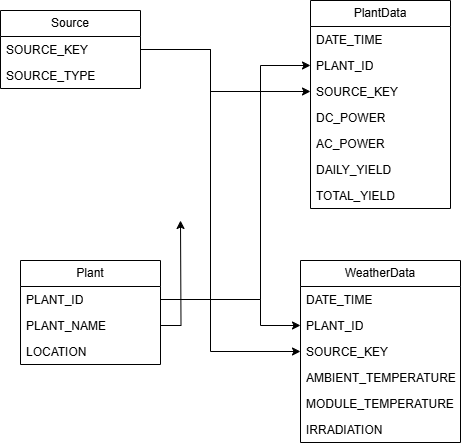

The diagram above was exported from draw.io. Its source (the exported page's mxGraphModel, read from the mxfile embedded in the PNG):
<mxGraphModel dx="472" dy="819" grid="1" gridSize="10" guides="1" tooltips="1" connect="1" arrows="1" fold="1" page="1" pageScale="1" pageWidth="850" pageHeight="1100" math="0" shadow="0">
  <root>
    <mxCell id="0" />
    <mxCell id="1" parent="0" />
    <mxCell id="LP3_HH21sSWAad26p7Bm-1" value="PlantData" style="swimlane;fontStyle=0;childLayout=stackLayout;horizontal=1;startSize=26;fillColor=none;horizontalStack=0;resizeParent=1;resizeParentMax=0;resizeLast=0;collapsible=1;marginBottom=0;whiteSpace=wrap;html=1;" vertex="1" parent="1">
      <mxGeometry x="560" y="180" width="140" height="208" as="geometry" />
    </mxCell>
    <mxCell id="LP3_HH21sSWAad26p7Bm-5" value="DATE_TIME" style="text;strokeColor=none;fillColor=none;align=left;verticalAlign=top;spacingLeft=4;spacingRight=4;overflow=hidden;rotatable=0;points=[[0,0.5],[1,0.5]];portConstraint=eastwest;whiteSpace=wrap;html=1;" vertex="1" parent="LP3_HH21sSWAad26p7Bm-1">
      <mxGeometry y="26" width="140" height="26" as="geometry" />
    </mxCell>
    <mxCell id="LP3_HH21sSWAad26p7Bm-2" value="PLANT_ID" style="text;strokeColor=none;fillColor=none;align=left;verticalAlign=top;spacingLeft=4;spacingRight=4;overflow=hidden;rotatable=0;points=[[0,0.5],[1,0.5]];portConstraint=eastwest;whiteSpace=wrap;html=1;" vertex="1" parent="LP3_HH21sSWAad26p7Bm-1">
      <mxGeometry y="52" width="140" height="26" as="geometry" />
    </mxCell>
    <mxCell id="LP3_HH21sSWAad26p7Bm-3" value="SOURCE_KEY" style="text;strokeColor=none;fillColor=none;align=left;verticalAlign=top;spacingLeft=4;spacingRight=4;overflow=hidden;rotatable=0;points=[[0,0.5],[1,0.5]];portConstraint=eastwest;whiteSpace=wrap;html=1;" vertex="1" parent="LP3_HH21sSWAad26p7Bm-1">
      <mxGeometry y="78" width="140" height="26" as="geometry" />
    </mxCell>
    <mxCell id="LP3_HH21sSWAad26p7Bm-4" value="DC_POWER" style="text;strokeColor=none;fillColor=none;align=left;verticalAlign=top;spacingLeft=4;spacingRight=4;overflow=hidden;rotatable=0;points=[[0,0.5],[1,0.5]];portConstraint=eastwest;whiteSpace=wrap;html=1;" vertex="1" parent="LP3_HH21sSWAad26p7Bm-1">
      <mxGeometry y="104" width="140" height="26" as="geometry" />
    </mxCell>
    <mxCell id="LP3_HH21sSWAad26p7Bm-6" value="AC_POWER" style="text;strokeColor=none;fillColor=none;align=left;verticalAlign=top;spacingLeft=4;spacingRight=4;overflow=hidden;rotatable=0;points=[[0,0.5],[1,0.5]];portConstraint=eastwest;whiteSpace=wrap;html=1;" vertex="1" parent="LP3_HH21sSWAad26p7Bm-1">
      <mxGeometry y="130" width="140" height="26" as="geometry" />
    </mxCell>
    <mxCell id="LP3_HH21sSWAad26p7Bm-7" value="DAILY_YIELD" style="text;strokeColor=none;fillColor=none;align=left;verticalAlign=top;spacingLeft=4;spacingRight=4;overflow=hidden;rotatable=0;points=[[0,0.5],[1,0.5]];portConstraint=eastwest;whiteSpace=wrap;html=1;" vertex="1" parent="LP3_HH21sSWAad26p7Bm-1">
      <mxGeometry y="156" width="140" height="26" as="geometry" />
    </mxCell>
    <mxCell id="LP3_HH21sSWAad26p7Bm-8" value="TOTAL_YIELD" style="text;strokeColor=none;fillColor=none;align=left;verticalAlign=top;spacingLeft=4;spacingRight=4;overflow=hidden;rotatable=0;points=[[0,0.5],[1,0.5]];portConstraint=eastwest;whiteSpace=wrap;html=1;" vertex="1" parent="LP3_HH21sSWAad26p7Bm-1">
      <mxGeometry y="182" width="140" height="26" as="geometry" />
    </mxCell>
    <mxCell id="LP3_HH21sSWAad26p7Bm-10" value="WeatherData" style="swimlane;fontStyle=0;childLayout=stackLayout;horizontal=1;startSize=26;fillColor=none;horizontalStack=0;resizeParent=1;resizeParentMax=0;resizeLast=0;collapsible=1;marginBottom=0;whiteSpace=wrap;html=1;" vertex="1" parent="1">
      <mxGeometry x="550" y="440" width="160" height="182" as="geometry" />
    </mxCell>
    <mxCell id="LP3_HH21sSWAad26p7Bm-11" value="DATE_TIME" style="text;strokeColor=none;fillColor=none;align=left;verticalAlign=top;spacingLeft=4;spacingRight=4;overflow=hidden;rotatable=0;points=[[0,0.5],[1,0.5]];portConstraint=eastwest;whiteSpace=wrap;html=1;" vertex="1" parent="LP3_HH21sSWAad26p7Bm-10">
      <mxGeometry y="26" width="160" height="26" as="geometry" />
    </mxCell>
    <mxCell id="LP3_HH21sSWAad26p7Bm-12" value="PLANT_ID" style="text;strokeColor=none;fillColor=none;align=left;verticalAlign=top;spacingLeft=4;spacingRight=4;overflow=hidden;rotatable=0;points=[[0,0.5],[1,0.5]];portConstraint=eastwest;whiteSpace=wrap;html=1;" vertex="1" parent="LP3_HH21sSWAad26p7Bm-10">
      <mxGeometry y="52" width="160" height="26" as="geometry" />
    </mxCell>
    <mxCell id="LP3_HH21sSWAad26p7Bm-13" value="SOURCE_KEY" style="text;strokeColor=none;fillColor=none;align=left;verticalAlign=top;spacingLeft=4;spacingRight=4;overflow=hidden;rotatable=0;points=[[0,0.5],[1,0.5]];portConstraint=eastwest;whiteSpace=wrap;html=1;" vertex="1" parent="LP3_HH21sSWAad26p7Bm-10">
      <mxGeometry y="78" width="160" height="26" as="geometry" />
    </mxCell>
    <mxCell id="LP3_HH21sSWAad26p7Bm-14" value="AMBIENT_TEMPERATURE" style="text;strokeColor=none;fillColor=none;align=left;verticalAlign=top;spacingLeft=4;spacingRight=4;overflow=hidden;rotatable=0;points=[[0,0.5],[1,0.5]];portConstraint=eastwest;whiteSpace=wrap;html=1;" vertex="1" parent="LP3_HH21sSWAad26p7Bm-10">
      <mxGeometry y="104" width="160" height="26" as="geometry" />
    </mxCell>
    <mxCell id="LP3_HH21sSWAad26p7Bm-15" value="MODULE_TEMPERATURE" style="text;strokeColor=none;fillColor=none;align=left;verticalAlign=top;spacingLeft=4;spacingRight=4;overflow=hidden;rotatable=0;points=[[0,0.5],[1,0.5]];portConstraint=eastwest;whiteSpace=wrap;html=1;" vertex="1" parent="LP3_HH21sSWAad26p7Bm-10">
      <mxGeometry y="130" width="160" height="26" as="geometry" />
    </mxCell>
    <mxCell id="LP3_HH21sSWAad26p7Bm-16" value="IRRADIATION" style="text;strokeColor=none;fillColor=none;align=left;verticalAlign=top;spacingLeft=4;spacingRight=4;overflow=hidden;rotatable=0;points=[[0,0.5],[1,0.5]];portConstraint=eastwest;whiteSpace=wrap;html=1;" vertex="1" parent="LP3_HH21sSWAad26p7Bm-10">
      <mxGeometry y="156" width="160" height="26" as="geometry" />
    </mxCell>
    <mxCell id="LP3_HH21sSWAad26p7Bm-17" value="Plant" style="swimlane;fontStyle=0;childLayout=stackLayout;horizontal=1;startSize=26;fillColor=none;horizontalStack=0;resizeParent=1;resizeParentMax=0;resizeLast=0;collapsible=1;marginBottom=0;whiteSpace=wrap;html=1;" vertex="1" parent="1">
      <mxGeometry x="270" y="440" width="140" height="104" as="geometry" />
    </mxCell>
    <mxCell id="LP3_HH21sSWAad26p7Bm-18" value="PLANT_ID" style="text;strokeColor=none;fillColor=none;align=left;verticalAlign=top;spacingLeft=4;spacingRight=4;overflow=hidden;rotatable=0;points=[[0,0.5],[1,0.5]];portConstraint=eastwest;whiteSpace=wrap;html=1;" vertex="1" parent="LP3_HH21sSWAad26p7Bm-17">
      <mxGeometry y="26" width="140" height="26" as="geometry" />
    </mxCell>
    <mxCell id="LP3_HH21sSWAad26p7Bm-33" style="edgeStyle=orthogonalEdgeStyle;rounded=0;orthogonalLoop=1;jettySize=auto;html=1;exitX=1;exitY=0.5;exitDx=0;exitDy=0;" edge="1" parent="LP3_HH21sSWAad26p7Bm-17" source="LP3_HH21sSWAad26p7Bm-19">
      <mxGeometry relative="1" as="geometry">
        <mxPoint x="160" y="-40" as="targetPoint" />
      </mxGeometry>
    </mxCell>
    <mxCell id="LP3_HH21sSWAad26p7Bm-19" value="PLANT_NAME" style="text;strokeColor=none;fillColor=none;align=left;verticalAlign=top;spacingLeft=4;spacingRight=4;overflow=hidden;rotatable=0;points=[[0,0.5],[1,0.5]];portConstraint=eastwest;whiteSpace=wrap;html=1;" vertex="1" parent="LP3_HH21sSWAad26p7Bm-17">
      <mxGeometry y="52" width="140" height="26" as="geometry" />
    </mxCell>
    <mxCell id="LP3_HH21sSWAad26p7Bm-20" value="LOCATION" style="text;strokeColor=none;fillColor=none;align=left;verticalAlign=top;spacingLeft=4;spacingRight=4;overflow=hidden;rotatable=0;points=[[0,0.5],[1,0.5]];portConstraint=eastwest;whiteSpace=wrap;html=1;" vertex="1" parent="LP3_HH21sSWAad26p7Bm-17">
      <mxGeometry y="78" width="140" height="26" as="geometry" />
    </mxCell>
    <mxCell id="LP3_HH21sSWAad26p7Bm-25" value="Source" style="swimlane;fontStyle=0;childLayout=stackLayout;horizontal=1;startSize=26;fillColor=none;horizontalStack=0;resizeParent=1;resizeParentMax=0;resizeLast=0;collapsible=1;marginBottom=0;whiteSpace=wrap;html=1;" vertex="1" parent="1">
      <mxGeometry x="250" y="190" width="140" height="78" as="geometry" />
    </mxCell>
    <mxCell id="LP3_HH21sSWAad26p7Bm-26" value="SOURCE_KEY" style="text;strokeColor=none;fillColor=none;align=left;verticalAlign=top;spacingLeft=4;spacingRight=4;overflow=hidden;rotatable=0;points=[[0,0.5],[1,0.5]];portConstraint=eastwest;whiteSpace=wrap;html=1;" vertex="1" parent="LP3_HH21sSWAad26p7Bm-25">
      <mxGeometry y="26" width="140" height="26" as="geometry" />
    </mxCell>
    <mxCell id="LP3_HH21sSWAad26p7Bm-27" value="SOURCE_TYPE" style="text;strokeColor=none;fillColor=none;align=left;verticalAlign=top;spacingLeft=4;spacingRight=4;overflow=hidden;rotatable=0;points=[[0,0.5],[1,0.5]];portConstraint=eastwest;whiteSpace=wrap;html=1;" vertex="1" parent="LP3_HH21sSWAad26p7Bm-25">
      <mxGeometry y="52" width="140" height="26" as="geometry" />
    </mxCell>
    <mxCell id="LP3_HH21sSWAad26p7Bm-29" style="edgeStyle=orthogonalEdgeStyle;rounded=0;orthogonalLoop=1;jettySize=auto;html=1;exitX=1;exitY=0.5;exitDx=0;exitDy=0;entryX=0;entryY=0.5;entryDx=0;entryDy=0;" edge="1" parent="1" source="LP3_HH21sSWAad26p7Bm-26" target="LP3_HH21sSWAad26p7Bm-3">
      <mxGeometry relative="1" as="geometry">
        <Array as="points">
          <mxPoint x="460" y="229" />
          <mxPoint x="460" y="271" />
        </Array>
      </mxGeometry>
    </mxCell>
    <mxCell id="LP3_HH21sSWAad26p7Bm-30" style="edgeStyle=orthogonalEdgeStyle;rounded=0;orthogonalLoop=1;jettySize=auto;html=1;exitX=1;exitY=0.5;exitDx=0;exitDy=0;entryX=0;entryY=0.5;entryDx=0;entryDy=0;" edge="1" parent="1" source="LP3_HH21sSWAad26p7Bm-26" target="LP3_HH21sSWAad26p7Bm-13">
      <mxGeometry relative="1" as="geometry">
        <Array as="points">
          <mxPoint x="460" y="229" />
          <mxPoint x="460" y="531" />
        </Array>
      </mxGeometry>
    </mxCell>
    <mxCell id="LP3_HH21sSWAad26p7Bm-31" style="edgeStyle=orthogonalEdgeStyle;rounded=0;orthogonalLoop=1;jettySize=auto;html=1;exitX=1;exitY=0.5;exitDx=0;exitDy=0;entryX=0;entryY=0.5;entryDx=0;entryDy=0;" edge="1" parent="1" source="LP3_HH21sSWAad26p7Bm-18" target="LP3_HH21sSWAad26p7Bm-2">
      <mxGeometry relative="1" as="geometry">
        <Array as="points">
          <mxPoint x="510" y="479" />
          <mxPoint x="510" y="245" />
        </Array>
      </mxGeometry>
    </mxCell>
    <mxCell id="LP3_HH21sSWAad26p7Bm-32" style="edgeStyle=orthogonalEdgeStyle;rounded=0;orthogonalLoop=1;jettySize=auto;html=1;exitX=1;exitY=0.5;exitDx=0;exitDy=0;entryX=0;entryY=0.5;entryDx=0;entryDy=0;" edge="1" parent="1" source="LP3_HH21sSWAad26p7Bm-18" target="LP3_HH21sSWAad26p7Bm-12">
      <mxGeometry relative="1" as="geometry">
        <Array as="points">
          <mxPoint x="510" y="479" />
          <mxPoint x="510" y="505" />
        </Array>
      </mxGeometry>
    </mxCell>
  </root>
</mxGraphModel>